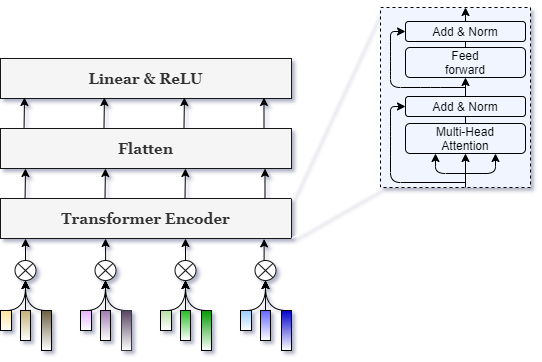

The diagram above was exported from draw.io. Its source (the exported page's mxGraphModel, read from the mxfile embedded in the PNG):
<mxGraphModel dx="700" dy="592" grid="1" gridSize="10" guides="1" tooltips="1" connect="1" arrows="1" fold="1" page="1" pageScale="1" pageWidth="827" pageHeight="1169" math="0" shadow="1">
  <root>
    <mxCell id="0" />
    <mxCell id="1" parent="0" />
    <mxCell id="JlOBaVnM_DzBwsI4kanN-32" value="" style="rounded=0.5;whiteSpace=wrap;html=1;dashed=1;shadow=0;sketch=0;glass=0;fillColor=#F0F5FF;" vertex="1" parent="1">
      <mxGeometry x="620" y="89" width="150" height="180" as="geometry" />
    </mxCell>
    <mxCell id="3nCD9uRkhksoDVLBGE7--1" value="&lt;b&gt;&lt;font face=&quot;Georgia&quot; style=&quot;font-size: 15px&quot;&gt;Transformer Encoder&lt;/font&gt;&lt;/b&gt;" style="rounded=0;whiteSpace=wrap;html=1;fillColor=#f5f5f5;fontColor=#333333;strokeColor=#121212;" parent="1" vertex="1">
      <mxGeometry x="240" y="280" width="291" height="40" as="geometry" />
    </mxCell>
    <mxCell id="3nCD9uRkhksoDVLBGE7--54" style="edgeStyle=orthogonalEdgeStyle;curved=1;rounded=0;orthogonalLoop=1;jettySize=auto;html=1;exitX=0.5;exitY=0;exitDx=0;exitDy=0;entryX=0.5;entryY=1;entryDx=0;entryDy=0;" parent="1" source="3nCD9uRkhksoDVLBGE7--55" target="3nCD9uRkhksoDVLBGE7--60" edge="1">
      <mxGeometry relative="1" as="geometry" />
    </mxCell>
    <mxCell id="3nCD9uRkhksoDVLBGE7--55" value="" style="rounded=0;whiteSpace=wrap;html=1;fillColor=#99CCFF;gradientColor=#ffffff;" parent="1" vertex="1">
      <mxGeometry x="480" y="392" width="11" height="20" as="geometry" />
    </mxCell>
    <mxCell id="3nCD9uRkhksoDVLBGE7--56" value="" style="edgeStyle=orthogonalEdgeStyle;curved=1;rounded=0;orthogonalLoop=1;jettySize=auto;html=1;" parent="1" source="3nCD9uRkhksoDVLBGE7--57" target="3nCD9uRkhksoDVLBGE7--60" edge="1">
      <mxGeometry relative="1" as="geometry" />
    </mxCell>
    <mxCell id="3nCD9uRkhksoDVLBGE7--57" value="" style="rounded=0;whiteSpace=wrap;html=1;fillColor=#6666FF;gradientColor=#FFFFFF;" parent="1" vertex="1">
      <mxGeometry x="500" y="392" width="10" height="30" as="geometry" />
    </mxCell>
    <mxCell id="3nCD9uRkhksoDVLBGE7--58" style="edgeStyle=orthogonalEdgeStyle;curved=1;rounded=0;orthogonalLoop=1;jettySize=auto;html=1;exitX=0.5;exitY=0;exitDx=0;exitDy=0;entryX=0.5;entryY=1;entryDx=0;entryDy=0;" parent="1" source="3nCD9uRkhksoDVLBGE7--59" target="3nCD9uRkhksoDVLBGE7--60" edge="1">
      <mxGeometry relative="1" as="geometry">
        <mxPoint x="511" y="372" as="targetPoint" />
      </mxGeometry>
    </mxCell>
    <mxCell id="3nCD9uRkhksoDVLBGE7--59" value="" style="rounded=0;whiteSpace=wrap;html=1;fillColor=#0000CC;gradientColor=#FFFFFF;" parent="1" vertex="1">
      <mxGeometry x="521" y="392" width="10" height="40" as="geometry" />
    </mxCell>
    <mxCell id="3nCD9uRkhksoDVLBGE7--101" style="edgeStyle=orthogonalEdgeStyle;rounded=0;orthogonalLoop=1;jettySize=auto;html=1;exitX=0.5;exitY=0;exitDx=0;exitDy=0;entryX=0.906;entryY=1.01;entryDx=0;entryDy=0;entryPerimeter=0;strokeColor=#000000;" parent="1" source="3nCD9uRkhksoDVLBGE7--60" target="3nCD9uRkhksoDVLBGE7--1" edge="1">
      <mxGeometry relative="1" as="geometry" />
    </mxCell>
    <mxCell id="3nCD9uRkhksoDVLBGE7--60" value="" style="shape=sumEllipse;perimeter=ellipsePerimeter;whiteSpace=wrap;html=1;backgroundOutline=1;strokeColor=#121212;" parent="1" vertex="1">
      <mxGeometry x="494.5" y="342" width="21" height="20" as="geometry" />
    </mxCell>
    <mxCell id="3nCD9uRkhksoDVLBGE7--68" style="edgeStyle=orthogonalEdgeStyle;curved=1;rounded=0;orthogonalLoop=1;jettySize=auto;html=1;exitX=0.5;exitY=0;exitDx=0;exitDy=0;entryX=0.5;entryY=1;entryDx=0;entryDy=0;" parent="1" source="3nCD9uRkhksoDVLBGE7--69" target="3nCD9uRkhksoDVLBGE7--74" edge="1">
      <mxGeometry relative="1" as="geometry" />
    </mxCell>
    <mxCell id="3nCD9uRkhksoDVLBGE7--69" value="" style="rounded=0;whiteSpace=wrap;html=1;fillColor=#FFE599;gradientColor=#ffffff;" parent="1" vertex="1">
      <mxGeometry x="240" y="392" width="11" height="20" as="geometry" />
    </mxCell>
    <mxCell id="3nCD9uRkhksoDVLBGE7--70" value="" style="edgeStyle=orthogonalEdgeStyle;curved=1;rounded=0;orthogonalLoop=1;jettySize=auto;html=1;" parent="1" source="3nCD9uRkhksoDVLBGE7--71" target="3nCD9uRkhksoDVLBGE7--74" edge="1">
      <mxGeometry relative="1" as="geometry" />
    </mxCell>
    <mxCell id="3nCD9uRkhksoDVLBGE7--71" value="" style="rounded=0;whiteSpace=wrap;html=1;fillColor=#C4B076;gradientColor=#ffffff;" parent="1" vertex="1">
      <mxGeometry x="260" y="392" width="10" height="30" as="geometry" />
    </mxCell>
    <mxCell id="3nCD9uRkhksoDVLBGE7--72" style="edgeStyle=orthogonalEdgeStyle;curved=1;rounded=0;orthogonalLoop=1;jettySize=auto;html=1;exitX=0.5;exitY=0;exitDx=0;exitDy=0;entryX=0.5;entryY=1;entryDx=0;entryDy=0;" parent="1" source="3nCD9uRkhksoDVLBGE7--73" target="3nCD9uRkhksoDVLBGE7--74" edge="1">
      <mxGeometry relative="1" as="geometry">
        <mxPoint x="271" y="372" as="targetPoint" />
      </mxGeometry>
    </mxCell>
    <mxCell id="3nCD9uRkhksoDVLBGE7--73" value="" style="rounded=0;whiteSpace=wrap;html=1;fillColor=#6B6040;gradientColor=#ffffff;" parent="1" vertex="1">
      <mxGeometry x="281" y="392" width="10" height="40" as="geometry" />
    </mxCell>
    <mxCell id="3nCD9uRkhksoDVLBGE7--92" style="edgeStyle=orthogonalEdgeStyle;curved=1;rounded=0;orthogonalLoop=1;jettySize=auto;html=1;exitX=0.5;exitY=0;exitDx=0;exitDy=0;entryX=0.086;entryY=1;entryDx=0;entryDy=0;entryPerimeter=0;" parent="1" source="3nCD9uRkhksoDVLBGE7--74" target="3nCD9uRkhksoDVLBGE7--1" edge="1">
      <mxGeometry relative="1" as="geometry" />
    </mxCell>
    <mxCell id="3nCD9uRkhksoDVLBGE7--74" value="" style="shape=sumEllipse;perimeter=ellipsePerimeter;whiteSpace=wrap;html=1;backgroundOutline=1;strokeColor=#121212;" parent="1" vertex="1">
      <mxGeometry x="254.5" y="342" width="21" height="20" as="geometry" />
    </mxCell>
    <mxCell id="3nCD9uRkhksoDVLBGE7--75" style="edgeStyle=orthogonalEdgeStyle;curved=1;rounded=0;orthogonalLoop=1;jettySize=auto;html=1;exitX=0.5;exitY=0;exitDx=0;exitDy=0;entryX=0.5;entryY=1;entryDx=0;entryDy=0;" parent="1" source="3nCD9uRkhksoDVLBGE7--76" target="3nCD9uRkhksoDVLBGE7--81" edge="1">
      <mxGeometry relative="1" as="geometry" />
    </mxCell>
    <mxCell id="3nCD9uRkhksoDVLBGE7--76" value="" style="rounded=0;whiteSpace=wrap;html=1;fillColor=#E4B0FC;gradientColor=#ffffff;" parent="1" vertex="1">
      <mxGeometry x="320" y="392" width="11" height="20" as="geometry" />
    </mxCell>
    <mxCell id="3nCD9uRkhksoDVLBGE7--77" value="" style="edgeStyle=orthogonalEdgeStyle;curved=1;rounded=0;orthogonalLoop=1;jettySize=auto;html=1;" parent="1" source="3nCD9uRkhksoDVLBGE7--78" target="3nCD9uRkhksoDVLBGE7--81" edge="1">
      <mxGeometry relative="1" as="geometry" />
    </mxCell>
    <mxCell id="3nCD9uRkhksoDVLBGE7--78" value="" style="rounded=0;whiteSpace=wrap;html=1;fillColor=#9F7AB0;gradientColor=#ffffff;" parent="1" vertex="1">
      <mxGeometry x="340" y="392" width="10" height="30" as="geometry" />
    </mxCell>
    <mxCell id="3nCD9uRkhksoDVLBGE7--79" style="edgeStyle=orthogonalEdgeStyle;curved=1;rounded=0;orthogonalLoop=1;jettySize=auto;html=1;exitX=0.5;exitY=0;exitDx=0;exitDy=0;entryX=0.5;entryY=1;entryDx=0;entryDy=0;" parent="1" source="3nCD9uRkhksoDVLBGE7--80" target="3nCD9uRkhksoDVLBGE7--81" edge="1">
      <mxGeometry relative="1" as="geometry">
        <mxPoint x="351" y="372" as="targetPoint" />
      </mxGeometry>
    </mxCell>
    <mxCell id="3nCD9uRkhksoDVLBGE7--80" value="" style="rounded=0;whiteSpace=wrap;html=1;strokeColor=#36393d;fillColor=#55425E;gradientColor=#ffffff;" parent="1" vertex="1">
      <mxGeometry x="361" y="392" width="10" height="40" as="geometry" />
    </mxCell>
    <mxCell id="3nCD9uRkhksoDVLBGE7--93" style="edgeStyle=orthogonalEdgeStyle;curved=1;rounded=0;orthogonalLoop=1;jettySize=auto;html=1;exitX=0.5;exitY=0;exitDx=0;exitDy=0;entryX=0.361;entryY=1;entryDx=0;entryDy=0;entryPerimeter=0;strokeColor=#000000;" parent="1" source="3nCD9uRkhksoDVLBGE7--81" target="3nCD9uRkhksoDVLBGE7--1" edge="1">
      <mxGeometry relative="1" as="geometry">
        <Array as="points">
          <mxPoint x="345" y="320" />
          <mxPoint x="345" y="320" />
        </Array>
      </mxGeometry>
    </mxCell>
    <mxCell id="3nCD9uRkhksoDVLBGE7--81" value="" style="shape=sumEllipse;perimeter=ellipsePerimeter;whiteSpace=wrap;html=1;backgroundOutline=1;strokeColor=#121212;" parent="1" vertex="1">
      <mxGeometry x="334.5" y="342" width="21" height="20" as="geometry" />
    </mxCell>
    <mxCell id="3nCD9uRkhksoDVLBGE7--82" style="edgeStyle=orthogonalEdgeStyle;curved=1;rounded=0;orthogonalLoop=1;jettySize=auto;html=1;exitX=0.5;exitY=0;exitDx=0;exitDy=0;entryX=0.5;entryY=1;entryDx=0;entryDy=0;" parent="1" source="3nCD9uRkhksoDVLBGE7--83" target="3nCD9uRkhksoDVLBGE7--88" edge="1">
      <mxGeometry relative="1" as="geometry" />
    </mxCell>
    <mxCell id="3nCD9uRkhksoDVLBGE7--83" value="" style="rounded=0;whiteSpace=wrap;html=1;gradientColor=#FFFFFF;fillColor=#B9E0A5;" parent="1" vertex="1">
      <mxGeometry x="400" y="392" width="11" height="20" as="geometry" />
    </mxCell>
    <mxCell id="3nCD9uRkhksoDVLBGE7--84" value="" style="edgeStyle=orthogonalEdgeStyle;curved=1;rounded=0;orthogonalLoop=1;jettySize=auto;html=1;" parent="1" source="3nCD9uRkhksoDVLBGE7--85" target="3nCD9uRkhksoDVLBGE7--88" edge="1">
      <mxGeometry relative="1" as="geometry" />
    </mxCell>
    <mxCell id="3nCD9uRkhksoDVLBGE7--85" value="" style="rounded=0;whiteSpace=wrap;html=1;gradientColor=#FFFFFF;fillColor=#26BD26;" parent="1" vertex="1">
      <mxGeometry x="420" y="392" width="10" height="30" as="geometry" />
    </mxCell>
    <mxCell id="3nCD9uRkhksoDVLBGE7--86" style="edgeStyle=orthogonalEdgeStyle;curved=1;rounded=0;orthogonalLoop=1;jettySize=auto;html=1;exitX=0.5;exitY=0;exitDx=0;exitDy=0;entryX=0.5;entryY=1;entryDx=0;entryDy=0;" parent="1" source="3nCD9uRkhksoDVLBGE7--87" target="3nCD9uRkhksoDVLBGE7--88" edge="1">
      <mxGeometry relative="1" as="geometry">
        <mxPoint x="431" y="372" as="targetPoint" />
      </mxGeometry>
    </mxCell>
    <mxCell id="3nCD9uRkhksoDVLBGE7--87" value="" style="rounded=0;whiteSpace=wrap;html=1;fillColor=#009900;gradientColor=#FFFFFF;" parent="1" vertex="1">
      <mxGeometry x="441" y="392" width="10" height="40" as="geometry" />
    </mxCell>
    <mxCell id="3nCD9uRkhksoDVLBGE7--94" style="edgeStyle=orthogonalEdgeStyle;curved=1;rounded=0;orthogonalLoop=1;jettySize=auto;html=1;strokeColor=#000000;" parent="1" source="3nCD9uRkhksoDVLBGE7--88" edge="1">
      <mxGeometry relative="1" as="geometry">
        <mxPoint x="425" y="320" as="targetPoint" />
      </mxGeometry>
    </mxCell>
    <mxCell id="3nCD9uRkhksoDVLBGE7--88" value="" style="shape=sumEllipse;perimeter=ellipsePerimeter;whiteSpace=wrap;html=1;backgroundOutline=1;strokeColor=#121212;" parent="1" vertex="1">
      <mxGeometry x="414.5" y="342" width="21" height="20" as="geometry" />
    </mxCell>
    <mxCell id="3nCD9uRkhksoDVLBGE7--102" value="&lt;b&gt;&lt;font face=&quot;Georgia&quot; style=&quot;font-size: 15px&quot;&gt;Flatten&lt;/font&gt;&lt;/b&gt;" style="rounded=0;whiteSpace=wrap;html=1;fillColor=#f5f5f5;fontColor=#333333;strokeColor=#121212;" parent="1" vertex="1">
      <mxGeometry x="240" y="210" width="291" height="40" as="geometry" />
    </mxCell>
    <mxCell id="3nCD9uRkhksoDVLBGE7--106" value="" style="endArrow=classic;html=1;strokeColor=#000000;" parent="1" edge="1">
      <mxGeometry width="50" height="50" relative="1" as="geometry">
        <mxPoint x="504.5" y="280" as="sourcePoint" />
        <mxPoint x="504.5" y="250" as="targetPoint" />
      </mxGeometry>
    </mxCell>
    <mxCell id="3nCD9uRkhksoDVLBGE7--107" value="" style="endArrow=classic;html=1;strokeColor=#000000;exitX=0.081;exitY=0;exitDx=0;exitDy=0;exitPerimeter=0;" parent="1" edge="1">
      <mxGeometry width="50" height="50" relative="1" as="geometry">
        <mxPoint x="264.571" y="280" as="sourcePoint" />
        <mxPoint x="265" y="250" as="targetPoint" />
      </mxGeometry>
    </mxCell>
    <mxCell id="3nCD9uRkhksoDVLBGE7--108" value="" style="endArrow=classic;html=1;strokeColor=#000000;exitX=0.081;exitY=0;exitDx=0;exitDy=0;exitPerimeter=0;" parent="1" edge="1">
      <mxGeometry width="50" height="50" relative="1" as="geometry">
        <mxPoint x="344.50100000000003" y="280" as="sourcePoint" />
        <mxPoint x="344.93" y="250" as="targetPoint" />
      </mxGeometry>
    </mxCell>
    <mxCell id="3nCD9uRkhksoDVLBGE7--109" value="" style="endArrow=classic;html=1;strokeColor=#000000;exitX=0.081;exitY=0;exitDx=0;exitDy=0;exitPerimeter=0;" parent="1" edge="1">
      <mxGeometry width="50" height="50" relative="1" as="geometry">
        <mxPoint x="424.50100000000003" y="280" as="sourcePoint" />
        <mxPoint x="424.93" y="250" as="targetPoint" />
      </mxGeometry>
    </mxCell>
    <mxCell id="3nCD9uRkhksoDVLBGE7--110" value="&lt;b&gt;&lt;font face=&quot;Georgia&quot; style=&quot;font-size: 15px&quot;&gt;Linear &amp;amp; ReLU&lt;/font&gt;&lt;/b&gt;" style="rounded=0;whiteSpace=wrap;html=1;fillColor=#f5f5f5;fontColor=#333333;strokeColor=#121212;" parent="1" vertex="1">
      <mxGeometry x="240" y="140" width="291" height="40" as="geometry" />
    </mxCell>
    <mxCell id="JlOBaVnM_DzBwsI4kanN-5" value="" style="endArrow=classic;html=1;strokeColor=#000000;" edge="1" parent="1">
      <mxGeometry width="50" height="50" relative="1" as="geometry">
        <mxPoint x="503.5" y="209" as="sourcePoint" />
        <mxPoint x="503.5" y="179" as="targetPoint" />
      </mxGeometry>
    </mxCell>
    <mxCell id="JlOBaVnM_DzBwsI4kanN-6" value="" style="endArrow=classic;html=1;strokeColor=#000000;exitX=0.081;exitY=0;exitDx=0;exitDy=0;exitPerimeter=0;" edge="1" parent="1">
      <mxGeometry width="50" height="50" relative="1" as="geometry">
        <mxPoint x="263.571" y="209" as="sourcePoint" />
        <mxPoint x="264" y="179" as="targetPoint" />
      </mxGeometry>
    </mxCell>
    <mxCell id="JlOBaVnM_DzBwsI4kanN-7" value="" style="endArrow=classic;html=1;strokeColor=#000000;exitX=0.081;exitY=0;exitDx=0;exitDy=0;exitPerimeter=0;" edge="1" parent="1">
      <mxGeometry width="50" height="50" relative="1" as="geometry">
        <mxPoint x="343.501" y="209" as="sourcePoint" />
        <mxPoint x="343.93000000000006" y="179" as="targetPoint" />
      </mxGeometry>
    </mxCell>
    <mxCell id="JlOBaVnM_DzBwsI4kanN-8" value="" style="endArrow=classic;html=1;strokeColor=#000000;exitX=0.081;exitY=0;exitDx=0;exitDy=0;exitPerimeter=0;" edge="1" parent="1">
      <mxGeometry width="50" height="50" relative="1" as="geometry">
        <mxPoint x="423.501" y="209" as="sourcePoint" />
        <mxPoint x="423.93000000000006" y="179" as="targetPoint" />
      </mxGeometry>
    </mxCell>
    <mxCell id="JlOBaVnM_DzBwsI4kanN-10" value="Add &amp;amp; Norm" style="rounded=1;whiteSpace=wrap;html=1;fillColor=none;" vertex="1" parent="1">
      <mxGeometry x="645" y="103" width="120" height="20" as="geometry" />
    </mxCell>
    <mxCell id="JlOBaVnM_DzBwsI4kanN-11" value="Feed&lt;br&gt;forward" style="rounded=1;whiteSpace=wrap;html=1;fillColor=none;" vertex="1" parent="1">
      <mxGeometry x="645" y="129" width="120" height="30" as="geometry" />
    </mxCell>
    <mxCell id="JlOBaVnM_DzBwsI4kanN-13" value="Add &amp;amp; Norm" style="rounded=1;whiteSpace=wrap;html=1;fillColor=none;" vertex="1" parent="1">
      <mxGeometry x="645" y="178" width="120" height="20" as="geometry" />
    </mxCell>
    <mxCell id="JlOBaVnM_DzBwsI4kanN-14" value="Multi-Head&lt;br&gt;Attention" style="rounded=1;whiteSpace=wrap;html=1;fillColor=none;" vertex="1" parent="1">
      <mxGeometry x="645" y="205" width="120" height="30" as="geometry" />
    </mxCell>
    <mxCell id="JlOBaVnM_DzBwsI4kanN-15" style="edgeStyle=orthogonalEdgeStyle;curved=1;rounded=0;orthogonalLoop=1;jettySize=auto;html=1;exitX=0.5;exitY=1;exitDx=0;exitDy=0;" edge="1" parent="1">
      <mxGeometry relative="1" as="geometry">
        <mxPoint x="705" y="319" as="sourcePoint" />
        <mxPoint x="705" y="319" as="targetPoint" />
      </mxGeometry>
    </mxCell>
    <mxCell id="JlOBaVnM_DzBwsI4kanN-26" value="" style="endArrow=classic;html=1;entryX=0.5;entryY=1;entryDx=0;entryDy=0;" edge="1" parent="1" target="JlOBaVnM_DzBwsI4kanN-14">
      <mxGeometry width="50" height="50" relative="1" as="geometry">
        <mxPoint x="705" y="269" as="sourcePoint" />
        <mxPoint x="640" y="289" as="targetPoint" />
      </mxGeometry>
    </mxCell>
    <mxCell id="JlOBaVnM_DzBwsI4kanN-29" value="" style="endArrow=classic;html=1;entryX=0;entryY=0.5;entryDx=0;entryDy=0;" edge="1" parent="1" target="JlOBaVnM_DzBwsI4kanN-13">
      <mxGeometry width="50" height="50" relative="1" as="geometry">
        <mxPoint x="705" y="264" as="sourcePoint" />
        <mxPoint x="635" y="214" as="targetPoint" />
        <Array as="points">
          <mxPoint x="630" y="264" />
          <mxPoint x="630" y="228" />
          <mxPoint x="630" y="208" />
          <mxPoint x="630" y="188" />
        </Array>
      </mxGeometry>
    </mxCell>
    <mxCell id="JlOBaVnM_DzBwsI4kanN-30" value="" style="endArrow=classic;html=1;entryX=0.25;entryY=1;entryDx=0;entryDy=0;" edge="1" parent="1" target="JlOBaVnM_DzBwsI4kanN-14">
      <mxGeometry width="50" height="50" relative="1" as="geometry">
        <mxPoint x="705" y="255" as="sourcePoint" />
        <mxPoint x="635" y="215" as="targetPoint" />
        <Array as="points">
          <mxPoint x="675" y="255" />
        </Array>
      </mxGeometry>
    </mxCell>
    <mxCell id="JlOBaVnM_DzBwsI4kanN-31" value="" style="endArrow=classic;html=1;entryX=0.75;entryY=1;entryDx=0;entryDy=0;" edge="1" parent="1" target="JlOBaVnM_DzBwsI4kanN-14">
      <mxGeometry width="50" height="50" relative="1" as="geometry">
        <mxPoint x="705" y="255" as="sourcePoint" />
        <mxPoint x="635" y="215" as="targetPoint" />
        <Array as="points">
          <mxPoint x="735" y="255" />
        </Array>
      </mxGeometry>
    </mxCell>
    <mxCell id="JlOBaVnM_DzBwsI4kanN-33" value="" style="endArrow=classic;html=1;entryX=0;entryY=0.5;entryDx=0;entryDy=0;" edge="1" parent="1">
      <mxGeometry width="50" height="50" relative="1" as="geometry">
        <mxPoint x="705" y="169" as="sourcePoint" />
        <mxPoint x="645" y="113" as="targetPoint" />
        <Array as="points">
          <mxPoint x="670" y="169" />
          <mxPoint x="630" y="169" />
          <mxPoint x="630" y="153" />
          <mxPoint x="630" y="133" />
          <mxPoint x="630" y="113" />
        </Array>
      </mxGeometry>
    </mxCell>
    <mxCell id="JlOBaVnM_DzBwsI4kanN-34" value="" style="endArrow=none;html=1;entryX=0.5;entryY=1;entryDx=0;entryDy=0;exitX=0.5;exitY=0;exitDx=0;exitDy=0;" edge="1" parent="1" source="JlOBaVnM_DzBwsI4kanN-11" target="JlOBaVnM_DzBwsI4kanN-10">
      <mxGeometry width="50" height="50" relative="1" as="geometry">
        <mxPoint x="590" y="199" as="sourcePoint" />
        <mxPoint x="640" y="149" as="targetPoint" />
      </mxGeometry>
    </mxCell>
    <mxCell id="JlOBaVnM_DzBwsI4kanN-39" value="" style="endArrow=none;html=1;exitX=0.5;exitY=0;exitDx=0;exitDy=0;entryX=0.5;entryY=1;entryDx=0;entryDy=0;" edge="1" parent="1" source="JlOBaVnM_DzBwsI4kanN-14" target="JlOBaVnM_DzBwsI4kanN-13">
      <mxGeometry width="50" height="50" relative="1" as="geometry">
        <mxPoint x="590" y="199" as="sourcePoint" />
        <mxPoint x="640" y="149" as="targetPoint" />
      </mxGeometry>
    </mxCell>
    <mxCell id="JlOBaVnM_DzBwsI4kanN-40" value="" style="endArrow=classic;html=1;exitX=0.5;exitY=0;exitDx=0;exitDy=0;entryX=0.5;entryY=1;entryDx=0;entryDy=0;" edge="1" parent="1" source="JlOBaVnM_DzBwsI4kanN-13" target="JlOBaVnM_DzBwsI4kanN-11">
      <mxGeometry width="50" height="50" relative="1" as="geometry">
        <mxPoint x="590" y="199" as="sourcePoint" />
        <mxPoint x="640" y="149" as="targetPoint" />
      </mxGeometry>
    </mxCell>
    <mxCell id="JlOBaVnM_DzBwsI4kanN-41" value="" style="endArrow=classic;html=1;exitX=0.5;exitY=0;exitDx=0;exitDy=0;" edge="1" parent="1" source="JlOBaVnM_DzBwsI4kanN-10">
      <mxGeometry width="50" height="50" relative="1" as="geometry">
        <mxPoint x="590" y="199" as="sourcePoint" />
        <mxPoint x="705" y="89" as="targetPoint" />
      </mxGeometry>
    </mxCell>
    <mxCell id="JlOBaVnM_DzBwsI4kanN-47" value="" style="endArrow=none;html=1;strokeColor=#FFFFFF;entryX=0;entryY=0;entryDx=0;entryDy=0;exitX=1;exitY=0;exitDx=0;exitDy=0;" edge="1" parent="1" source="3nCD9uRkhksoDVLBGE7--1" target="JlOBaVnM_DzBwsI4kanN-32">
      <mxGeometry width="50" height="50" relative="1" as="geometry">
        <mxPoint x="500" y="320" as="sourcePoint" />
        <mxPoint x="550" y="270" as="targetPoint" />
      </mxGeometry>
    </mxCell>
    <mxCell id="JlOBaVnM_DzBwsI4kanN-48" value="" style="endArrow=none;html=1;strokeColor=#FFFFFF;exitX=1;exitY=1;exitDx=0;exitDy=0;entryX=0;entryY=1;entryDx=0;entryDy=0;" edge="1" parent="1" source="3nCD9uRkhksoDVLBGE7--1" target="JlOBaVnM_DzBwsI4kanN-32">
      <mxGeometry width="50" height="50" relative="1" as="geometry">
        <mxPoint x="500" y="320" as="sourcePoint" />
        <mxPoint x="550" y="270" as="targetPoint" />
      </mxGeometry>
    </mxCell>
  </root>
</mxGraphModel>